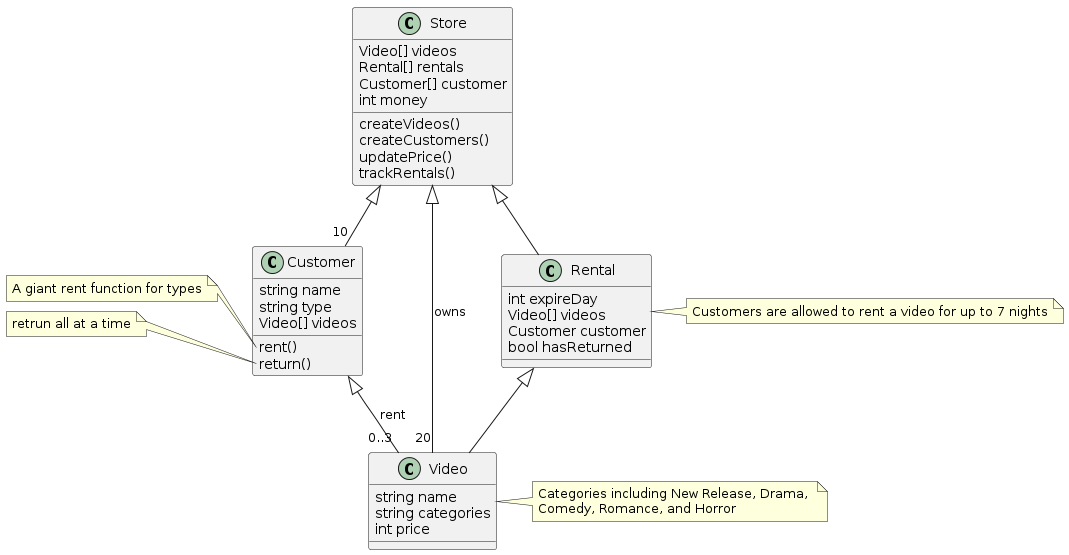

The diagram above was rendered by PlantUML. Its source (embedded in the PNG):
@startuml
class Store{
	Video[] videos
	Rental[] rentals
	Customer[] customer
	int money
	createVideos()
	createCustomers()
	updatePrice()
	trackRentals()
}

class Customer{
	string name
	string type
	Video[] videos
	rent()
	return()
}

note left of Customer::rent
A giant rent function for types
end note

note left of Customer::return
retrun all at a time
end note

Customer <|-- "0..3" Video : rent
Store <|-- "10" Customer


class Video{
	string name
	string categories
	int price
}

Store <|-- "20" Video : owns

note Right of Video : Categories including New Release, Drama, \nComedy, Romance, and Horror

class Rental{
	int expireDay
	Video[] videos
	Customer customer
	bool hasReturned
}

note Right of Rental : Customers are allowed to rent a video for up to 7 nights

Store <|-- Rental
Rental <|-- Video
@enduml